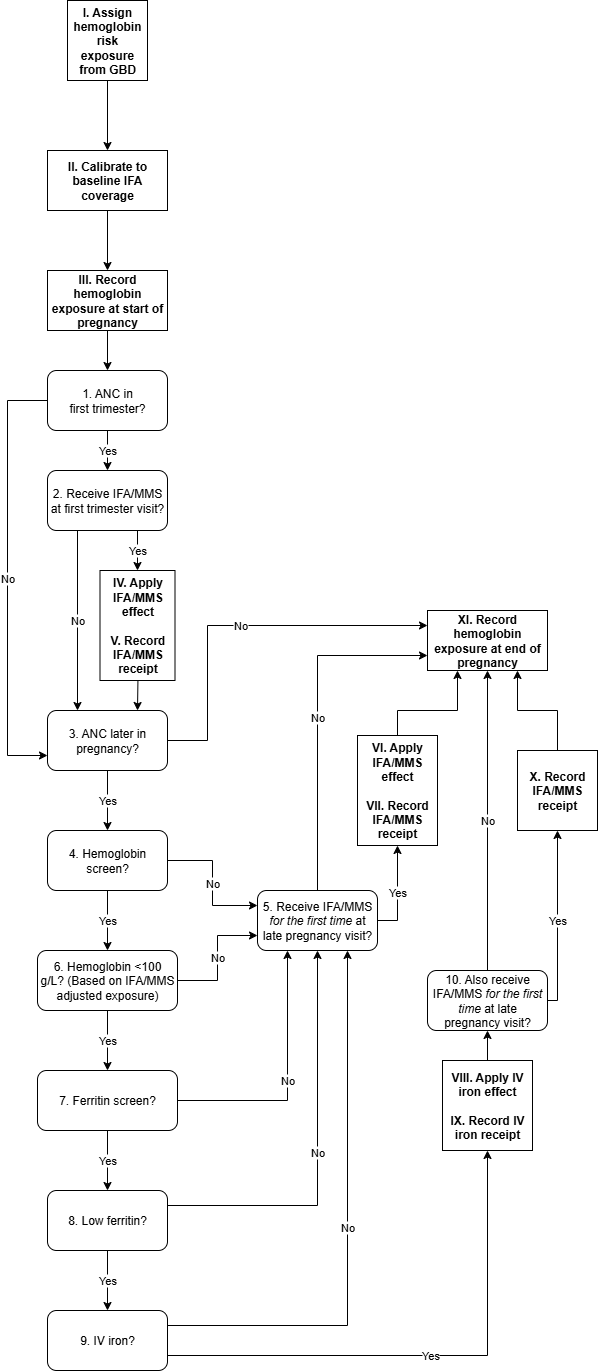

The diagram above was exported from draw.io. Its source (the exported page's mxGraphModel, read from the mxfile embedded in the PNG):
<mxGraphModel dx="928" dy="1578" grid="1" gridSize="10" guides="1" tooltips="1" connect="1" arrows="1" fold="1" page="1" pageScale="1" pageWidth="850" pageHeight="1100" math="0" shadow="0">
  <root>
    <mxCell id="0" />
    <mxCell id="1" parent="0" />
    <mxCell id="5TQ_Cc6oBMNixAdSIyep-6" value="Yes" style="edgeStyle=orthogonalEdgeStyle;rounded=0;orthogonalLoop=1;jettySize=auto;html=1;entryX=0.5;entryY=0;entryDx=0;entryDy=0;" parent="1" source="5TQ_Cc6oBMNixAdSIyep-2" target="5TQ_Cc6oBMNixAdSIyep-5" edge="1">
      <mxGeometry relative="1" as="geometry" />
    </mxCell>
    <mxCell id="5Uzt0oYWwkfjKGQ9GHap-7" value="No" style="edgeStyle=orthogonalEdgeStyle;rounded=0;orthogonalLoop=1;jettySize=auto;html=1;entryX=0;entryY=0.75;entryDx=0;entryDy=0;" parent="1" source="5TQ_Cc6oBMNixAdSIyep-2" target="5TQ_Cc6oBMNixAdSIyep-7" edge="1">
      <mxGeometry relative="1" as="geometry">
        <Array as="points">
          <mxPoint x="320" y="250" />
          <mxPoint x="320" y="605" />
        </Array>
      </mxGeometry>
    </mxCell>
    <mxCell id="5TQ_Cc6oBMNixAdSIyep-2" value="1. ANC in&lt;div&gt;first trimester?&lt;/div&gt;" style="rounded=1;whiteSpace=wrap;html=1;" parent="1" vertex="1">
      <mxGeometry x="360" y="220" width="120" height="60" as="geometry" />
    </mxCell>
    <mxCell id="5TQ_Cc6oBMNixAdSIyep-13" value="No" style="edgeStyle=orthogonalEdgeStyle;rounded=0;orthogonalLoop=1;jettySize=auto;html=1;exitX=0.25;exitY=1;exitDx=0;exitDy=0;entryX=0.25;entryY=0;entryDx=0;entryDy=0;" parent="1" source="5TQ_Cc6oBMNixAdSIyep-5" target="5TQ_Cc6oBMNixAdSIyep-7" edge="1">
      <mxGeometry relative="1" as="geometry">
        <mxPoint x="390" y="360" as="targetPoint" />
      </mxGeometry>
    </mxCell>
    <mxCell id="xEMFSBU5fYFCpJOusM_9-21" value="Yes" style="edgeStyle=orthogonalEdgeStyle;rounded=0;orthogonalLoop=1;jettySize=auto;html=1;exitX=0.75;exitY=1;exitDx=0;exitDy=0;entryX=0.5;entryY=0;entryDx=0;entryDy=0;" parent="1" source="5TQ_Cc6oBMNixAdSIyep-5" target="xEMFSBU5fYFCpJOusM_9-20" edge="1">
      <mxGeometry relative="1" as="geometry" />
    </mxCell>
    <mxCell id="5TQ_Cc6oBMNixAdSIyep-5" value="2. Receive IFA/MMS at first trimester visit?" style="rounded=1;whiteSpace=wrap;html=1;" parent="1" vertex="1">
      <mxGeometry x="360" y="320" width="120" height="60" as="geometry" />
    </mxCell>
    <mxCell id="5TQ_Cc6oBMNixAdSIyep-16" value="Yes" style="edgeStyle=orthogonalEdgeStyle;rounded=0;orthogonalLoop=1;jettySize=auto;html=1;" parent="1" source="5TQ_Cc6oBMNixAdSIyep-7" target="5TQ_Cc6oBMNixAdSIyep-8" edge="1">
      <mxGeometry relative="1" as="geometry" />
    </mxCell>
    <mxCell id="5TQ_Cc6oBMNixAdSIyep-17" value="No" style="edgeStyle=orthogonalEdgeStyle;rounded=0;orthogonalLoop=1;jettySize=auto;html=1;entryX=0;entryY=0.25;entryDx=0;entryDy=0;" parent="1" source="5TQ_Cc6oBMNixAdSIyep-7" target="xEMFSBU5fYFCpJOusM_9-16" edge="1">
      <mxGeometry relative="1" as="geometry">
        <Array as="points">
          <mxPoint x="520" y="590" />
          <mxPoint x="520" y="475" />
        </Array>
      </mxGeometry>
    </mxCell>
    <mxCell id="5TQ_Cc6oBMNixAdSIyep-7" value="3. ANC later in pregnancy?" style="rounded=1;whiteSpace=wrap;html=1;" parent="1" vertex="1">
      <mxGeometry x="360" y="560" width="120" height="60" as="geometry" />
    </mxCell>
    <mxCell id="5TQ_Cc6oBMNixAdSIyep-18" value="Yes" style="edgeStyle=orthogonalEdgeStyle;rounded=0;orthogonalLoop=1;jettySize=auto;html=1;" parent="1" source="5TQ_Cc6oBMNixAdSIyep-8" target="5TQ_Cc6oBMNixAdSIyep-9" edge="1">
      <mxGeometry relative="1" as="geometry" />
    </mxCell>
    <mxCell id="5TQ_Cc6oBMNixAdSIyep-30" value="No" style="edgeStyle=orthogonalEdgeStyle;rounded=0;orthogonalLoop=1;jettySize=auto;html=1;entryX=0;entryY=0.25;entryDx=0;entryDy=0;" parent="1" source="5TQ_Cc6oBMNixAdSIyep-8" target="5TQ_Cc6oBMNixAdSIyep-29" edge="1">
      <mxGeometry relative="1" as="geometry" />
    </mxCell>
    <mxCell id="5TQ_Cc6oBMNixAdSIyep-8" value="4. Hemoglobin screen?" style="rounded=1;whiteSpace=wrap;html=1;" parent="1" vertex="1">
      <mxGeometry x="360" y="680" width="120" height="60" as="geometry" />
    </mxCell>
    <mxCell id="5TQ_Cc6oBMNixAdSIyep-20" value="Yes" style="edgeStyle=orthogonalEdgeStyle;rounded=0;orthogonalLoop=1;jettySize=auto;html=1;entryX=0.5;entryY=0;entryDx=0;entryDy=0;" parent="1" source="5TQ_Cc6oBMNixAdSIyep-9" target="6FvABPCid79i4zZUKrgi-1" edge="1">
      <mxGeometry relative="1" as="geometry" />
    </mxCell>
    <mxCell id="5TQ_Cc6oBMNixAdSIyep-31" value="No" style="edgeStyle=orthogonalEdgeStyle;rounded=0;orthogonalLoop=1;jettySize=auto;html=1;entryX=0;entryY=0.75;entryDx=0;entryDy=0;" parent="1" source="5TQ_Cc6oBMNixAdSIyep-9" target="5TQ_Cc6oBMNixAdSIyep-29" edge="1">
      <mxGeometry relative="1" as="geometry" />
    </mxCell>
    <mxCell id="5TQ_Cc6oBMNixAdSIyep-9" value="6. Hemoglobin &amp;lt;100 g/L?&amp;nbsp;&lt;span style=&quot;background-color: transparent; color: light-dark(rgb(0, 0, 0), rgb(255, 255, 255));&quot;&gt;(Based on IFA/MMS adjusted exposure)&lt;/span&gt;" style="rounded=1;whiteSpace=wrap;html=1;" parent="1" vertex="1">
      <mxGeometry x="350" y="800" width="140" height="60" as="geometry" />
    </mxCell>
    <mxCell id="xEMFSBU5fYFCpJOusM_9-5" value="Yes" style="edgeStyle=orthogonalEdgeStyle;rounded=0;orthogonalLoop=1;jettySize=auto;html=1;entryX=0.5;entryY=0;entryDx=0;entryDy=0;" parent="1" source="5TQ_Cc6oBMNixAdSIyep-10" target="xEMFSBU5fYFCpJOusM_9-4" edge="1">
      <mxGeometry relative="1" as="geometry" />
    </mxCell>
    <mxCell id="5TQ_Cc6oBMNixAdSIyep-10" value="8. Low ferritin?" style="rounded=1;whiteSpace=wrap;html=1;" parent="1" vertex="1">
      <mxGeometry x="360" y="1040" width="120" height="60" as="geometry" />
    </mxCell>
    <mxCell id="5TQ_Cc6oBMNixAdSIyep-22" value="No" style="edgeStyle=orthogonalEdgeStyle;rounded=0;orthogonalLoop=1;jettySize=auto;html=1;exitX=1;exitY=0.25;exitDx=0;exitDy=0;entryX=0.5;entryY=1;entryDx=0;entryDy=0;" parent="1" source="5TQ_Cc6oBMNixAdSIyep-10" target="5TQ_Cc6oBMNixAdSIyep-29" edge="1">
      <mxGeometry relative="1" as="geometry" />
    </mxCell>
    <mxCell id="5TQ_Cc6oBMNixAdSIyep-47" value="Yes" style="edgeStyle=orthogonalEdgeStyle;rounded=0;orthogonalLoop=1;jettySize=auto;html=1;entryX=0.5;entryY=1;entryDx=0;entryDy=0;" parent="1" source="5TQ_Cc6oBMNixAdSIyep-29" target="xEMFSBU5fYFCpJOusM_9-24" edge="1">
      <mxGeometry relative="1" as="geometry">
        <Array as="points">
          <mxPoint x="710" y="770" />
        </Array>
        <mxPoint x="705" y="680" as="targetPoint" />
      </mxGeometry>
    </mxCell>
    <mxCell id="xEMFSBU5fYFCpJOusM_9-17" value="No" style="edgeStyle=orthogonalEdgeStyle;rounded=0;orthogonalLoop=1;jettySize=auto;html=1;entryX=0;entryY=0.75;entryDx=0;entryDy=0;" parent="1" source="5TQ_Cc6oBMNixAdSIyep-29" target="xEMFSBU5fYFCpJOusM_9-16" edge="1">
      <mxGeometry relative="1" as="geometry">
        <Array as="points">
          <mxPoint x="630" y="505" />
        </Array>
      </mxGeometry>
    </mxCell>
    <mxCell id="5TQ_Cc6oBMNixAdSIyep-29" value="5. Receive IFA/MMS &lt;i&gt;for the first time&lt;/i&gt; at late pregnancy visit?" style="rounded=1;whiteSpace=wrap;html=1;" parent="1" vertex="1">
      <mxGeometry x="570" y="740" width="120" height="60" as="geometry" />
    </mxCell>
    <mxCell id="5TQ_Cc6oBMNixAdSIyep-36" value="No" style="edgeStyle=orthogonalEdgeStyle;rounded=0;orthogonalLoop=1;jettySize=auto;html=1;entryX=0.5;entryY=1;entryDx=0;entryDy=0;" parent="1" source="5TQ_Cc6oBMNixAdSIyep-34" target="xEMFSBU5fYFCpJOusM_9-16" edge="1">
      <mxGeometry relative="1" as="geometry">
        <mxPoint x="780" y="680" as="targetPoint" />
      </mxGeometry>
    </mxCell>
    <mxCell id="5TQ_Cc6oBMNixAdSIyep-49" value="Yes" style="edgeStyle=orthogonalEdgeStyle;rounded=0;orthogonalLoop=1;jettySize=auto;html=1;entryX=0.5;entryY=1;entryDx=0;entryDy=0;" parent="1" source="5TQ_Cc6oBMNixAdSIyep-34" target="5TQ_Cc6oBMNixAdSIyep-42" edge="1">
      <mxGeometry relative="1" as="geometry">
        <Array as="points">
          <mxPoint x="870" y="850" />
        </Array>
      </mxGeometry>
    </mxCell>
    <mxCell id="5TQ_Cc6oBMNixAdSIyep-34" value="10. Also receive IFA/MMS &lt;i&gt;for the first time&lt;/i&gt; at late pregnancy visit?" style="rounded=1;whiteSpace=wrap;html=1;" parent="1" vertex="1">
      <mxGeometry x="740" y="820" width="120" height="60" as="geometry" />
    </mxCell>
    <mxCell id="5TQ_Cc6oBMNixAdSIyep-50" style="edgeStyle=orthogonalEdgeStyle;rounded=0;orthogonalLoop=1;jettySize=auto;html=1;entryX=0.75;entryY=1;entryDx=0;entryDy=0;" parent="1" source="5TQ_Cc6oBMNixAdSIyep-42" target="xEMFSBU5fYFCpJOusM_9-16" edge="1">
      <mxGeometry relative="1" as="geometry" />
    </mxCell>
    <mxCell id="5TQ_Cc6oBMNixAdSIyep-42" value="X. Record IFA/MMS receipt" style="whiteSpace=wrap;html=1;aspect=fixed;fontStyle=1" parent="1" vertex="1">
      <mxGeometry x="830" y="600" width="80" height="80" as="geometry" />
    </mxCell>
    <mxCell id="5TQ_Cc6oBMNixAdSIyep-48" style="edgeStyle=orthogonalEdgeStyle;rounded=0;orthogonalLoop=1;jettySize=auto;html=1;entryX=0.25;entryY=1;entryDx=0;entryDy=0;" parent="1" target="xEMFSBU5fYFCpJOusM_9-16" edge="1">
      <mxGeometry relative="1" as="geometry">
        <Array as="points">
          <mxPoint x="710" y="560" />
          <mxPoint x="770" y="560" />
        </Array>
        <mxPoint x="710" y="590" as="sourcePoint" />
      </mxGeometry>
    </mxCell>
    <mxCell id="5TQ_Cc6oBMNixAdSIyep-46" style="edgeStyle=orthogonalEdgeStyle;rounded=0;orthogonalLoop=1;jettySize=auto;html=1;entryX=0.5;entryY=1;entryDx=0;entryDy=0;" parent="1" source="5TQ_Cc6oBMNixAdSIyep-44" target="5TQ_Cc6oBMNixAdSIyep-34" edge="1">
      <mxGeometry relative="1" as="geometry" />
    </mxCell>
    <mxCell id="5TQ_Cc6oBMNixAdSIyep-44" value="VIII. Apply IV iron effect&lt;div&gt;&lt;br&gt;&lt;/div&gt;&lt;div&gt;IX. Record IV iron receipt&lt;/div&gt;" style="whiteSpace=wrap;html=1;aspect=fixed;fontStyle=1" parent="1" vertex="1">
      <mxGeometry x="755" y="910" width="90" height="90" as="geometry" />
    </mxCell>
    <mxCell id="5Uzt0oYWwkfjKGQ9GHap-2" value="" style="edgeStyle=orthogonalEdgeStyle;rounded=0;orthogonalLoop=1;jettySize=auto;html=1;entryX=0.75;entryY=0;entryDx=0;entryDy=0;" parent="1" target="5TQ_Cc6oBMNixAdSIyep-7" edge="1">
      <mxGeometry relative="1" as="geometry">
        <mxPoint x="450" y="490" as="sourcePoint" />
        <mxPoint x="420" y="360" as="targetPoint" />
      </mxGeometry>
    </mxCell>
    <mxCell id="xEMFSBU5fYFCpJOusM_9-6" value="Yes" style="edgeStyle=orthogonalEdgeStyle;rounded=0;orthogonalLoop=1;jettySize=auto;html=1;entryX=0.5;entryY=1;entryDx=0;entryDy=0;exitX=1;exitY=0.75;exitDx=0;exitDy=0;" parent="1" source="xEMFSBU5fYFCpJOusM_9-4" target="5TQ_Cc6oBMNixAdSIyep-44" edge="1">
      <mxGeometry relative="1" as="geometry" />
    </mxCell>
    <mxCell id="xEMFSBU5fYFCpJOusM_9-4" value="9. IV iron?" style="rounded=1;whiteSpace=wrap;html=1;" parent="1" vertex="1">
      <mxGeometry x="360" y="1160" width="120" height="60" as="geometry" />
    </mxCell>
    <mxCell id="xEMFSBU5fYFCpJOusM_9-7" value="No" style="edgeStyle=orthogonalEdgeStyle;rounded=0;orthogonalLoop=1;jettySize=auto;html=1;exitX=1;exitY=0.25;exitDx=0;exitDy=0;entryX=0.75;entryY=1;entryDx=0;entryDy=0;" parent="1" source="xEMFSBU5fYFCpJOusM_9-4" target="5TQ_Cc6oBMNixAdSIyep-29" edge="1">
      <mxGeometry relative="1" as="geometry" />
    </mxCell>
    <mxCell id="0u7FDJQWrhvsbBfYG29n-1" style="edgeStyle=orthogonalEdgeStyle;rounded=0;orthogonalLoop=1;jettySize=auto;html=1;" edge="1" parent="1" source="xEMFSBU5fYFCpJOusM_9-10" target="wWPpIzQreKSrkXDS7EOH-5">
      <mxGeometry relative="1" as="geometry" />
    </mxCell>
    <mxCell id="xEMFSBU5fYFCpJOusM_9-10" value="I. Assign hemoglobin risk exposure from GBD" style="whiteSpace=wrap;html=1;aspect=fixed;fontStyle=1" parent="1" vertex="1">
      <mxGeometry x="380" y="-150" width="80" height="80" as="geometry" />
    </mxCell>
    <mxCell id="xEMFSBU5fYFCpJOusM_9-14" style="edgeStyle=orthogonalEdgeStyle;rounded=0;orthogonalLoop=1;jettySize=auto;html=1;" parent="1" source="xEMFSBU5fYFCpJOusM_9-13" target="5TQ_Cc6oBMNixAdSIyep-2" edge="1">
      <mxGeometry relative="1" as="geometry" />
    </mxCell>
    <mxCell id="xEMFSBU5fYFCpJOusM_9-13" value="&lt;b&gt;III. Record hemoglobin exposure at start of pregnancy&lt;/b&gt;" style="rounded=0;whiteSpace=wrap;html=1;" parent="1" vertex="1">
      <mxGeometry x="360" y="120" width="120" height="60" as="geometry" />
    </mxCell>
    <mxCell id="xEMFSBU5fYFCpJOusM_9-16" value="&lt;b&gt;XI. Record hemoglobin exposure at end of pregnancy&lt;/b&gt;" style="rounded=0;whiteSpace=wrap;html=1;" parent="1" vertex="1">
      <mxGeometry x="740" y="460" width="120" height="60" as="geometry" />
    </mxCell>
    <mxCell id="xEMFSBU5fYFCpJOusM_9-20" value="&lt;b&gt;IV. Apply IFA/MMS effect&lt;/b&gt;&lt;div&gt;&lt;b&gt;&lt;br&gt;&lt;/b&gt;&lt;/div&gt;&lt;div&gt;&lt;b&gt;V. Record IFA/MMS receipt&lt;/b&gt;&lt;/div&gt;" style="rounded=0;whiteSpace=wrap;html=1;" parent="1" vertex="1">
      <mxGeometry x="412.5" y="420" width="75" height="110" as="geometry" />
    </mxCell>
    <mxCell id="xEMFSBU5fYFCpJOusM_9-24" value="&lt;b&gt;VI. Apply IFA/MMS effect&lt;/b&gt;&lt;div&gt;&lt;b&gt;&lt;br&gt;&lt;/b&gt;&lt;/div&gt;&lt;div&gt;&lt;b&gt;VII. Record IFA/MMS receipt&lt;/b&gt;&lt;/div&gt;" style="rounded=0;whiteSpace=wrap;html=1;" parent="1" vertex="1">
      <mxGeometry x="670" y="585" width="80" height="110" as="geometry" />
    </mxCell>
    <mxCell id="wWPpIzQreKSrkXDS7EOH-8" style="edgeStyle=orthogonalEdgeStyle;rounded=0;orthogonalLoop=1;jettySize=auto;html=1;exitX=0.5;exitY=1;exitDx=0;exitDy=0;entryX=0.5;entryY=0;entryDx=0;entryDy=0;" parent="1" source="wWPpIzQreKSrkXDS7EOH-5" target="xEMFSBU5fYFCpJOusM_9-13" edge="1">
      <mxGeometry relative="1" as="geometry" />
    </mxCell>
    <mxCell id="wWPpIzQreKSrkXDS7EOH-5" value="&lt;b&gt;II. Calibrate to baseline IFA coverage&lt;/b&gt;" style="rounded=0;whiteSpace=wrap;html=1;" parent="1" vertex="1">
      <mxGeometry x="360" width="120" height="60" as="geometry" />
    </mxCell>
    <mxCell id="6FvABPCid79i4zZUKrgi-2" value="Yes" style="edgeStyle=orthogonalEdgeStyle;rounded=0;orthogonalLoop=1;jettySize=auto;html=1;entryX=0.5;entryY=0;entryDx=0;entryDy=0;" parent="1" source="6FvABPCid79i4zZUKrgi-1" target="5TQ_Cc6oBMNixAdSIyep-10" edge="1">
      <mxGeometry relative="1" as="geometry" />
    </mxCell>
    <mxCell id="6FvABPCid79i4zZUKrgi-3" value="No" style="edgeStyle=orthogonalEdgeStyle;rounded=0;orthogonalLoop=1;jettySize=auto;html=1;entryX=0.25;entryY=1;entryDx=0;entryDy=0;" parent="1" source="6FvABPCid79i4zZUKrgi-1" target="5TQ_Cc6oBMNixAdSIyep-29" edge="1">
      <mxGeometry relative="1" as="geometry" />
    </mxCell>
    <mxCell id="6FvABPCid79i4zZUKrgi-1" value="7. Ferritin screen?" style="rounded=1;whiteSpace=wrap;html=1;" parent="1" vertex="1">
      <mxGeometry x="350" y="920" width="140" height="60" as="geometry" />
    </mxCell>
  </root>
</mxGraphModel>